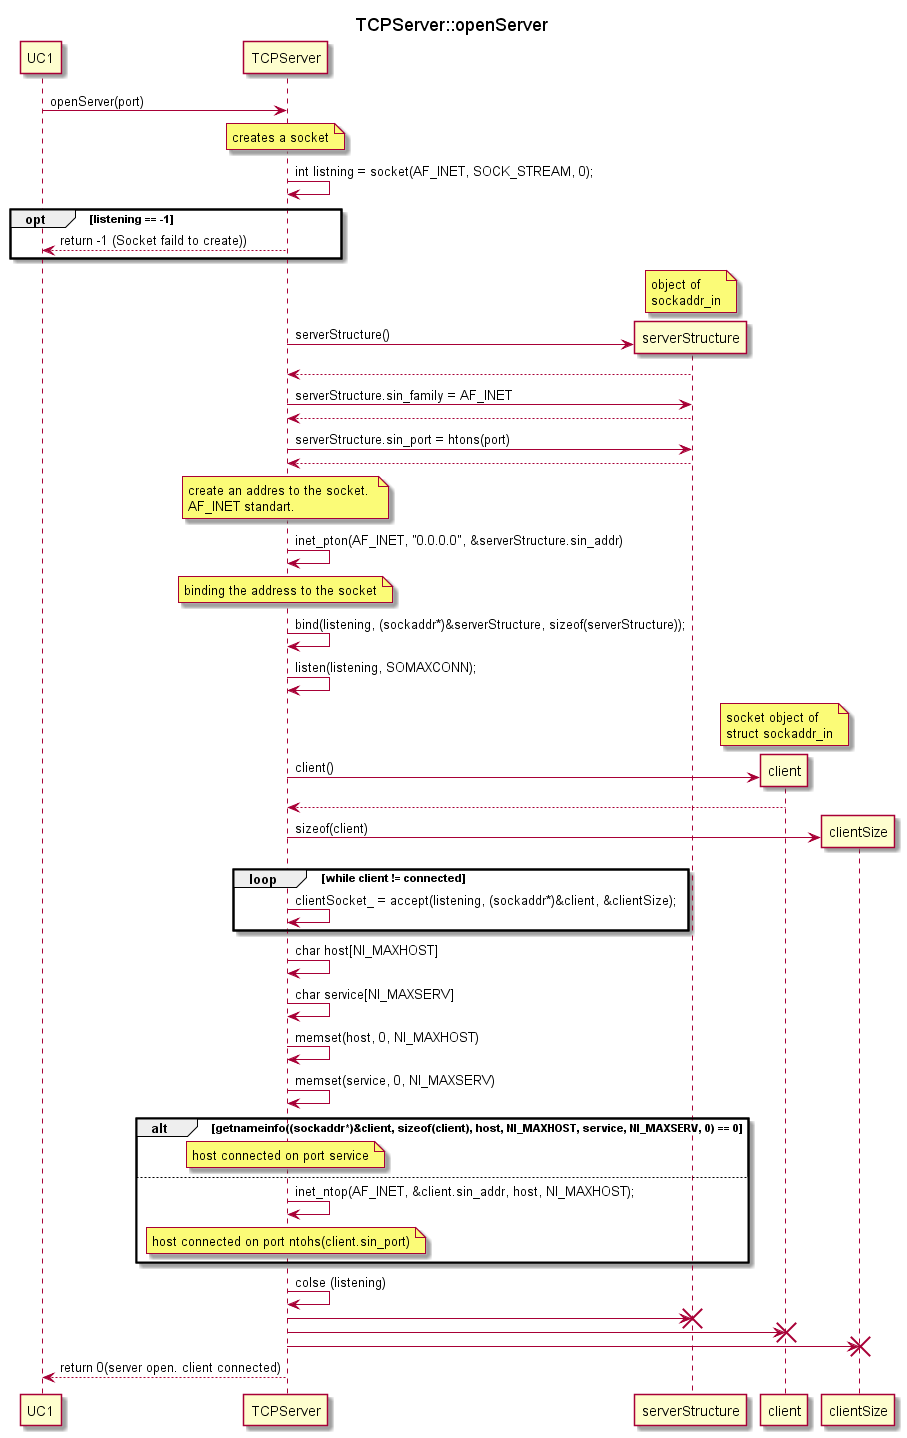

The diagram above was rendered by PlantUML. Its source (embedded in the PNG):
@startuml
title TCPServer::openServer
participant UC1
participant TCPServer
participant serverStructure
participant client

UC1 -> TCPServer : openServer(port)
note over TCPServer : creates a socket 
TCPServer -> TCPServer : int listning = socket(AF_INET, SOCK_STREAM, 0);
opt  listening == -1
    UC1 <-- TCPServer : return -1 (Socket faild to create))
end
note over serverStructure : object of\nsockaddr_in 
TCPServer -> serverStructure ** : serverStructure()
TCPServer <-- serverStructure
TCPServer -> serverStructure : serverStructure.sin_family = AF_INET
TCPServer <-- serverStructure
TCPServer -> serverStructure : serverStructure.sin_port = htons(port)
TCPServer <-- serverStructure
note over TCPServer : create an addres to the socket. \nAF_INET standart.
TCPServer -> TCPServer : inet_pton(AF_INET, "0.0.0.0", &serverStructure.sin_addr)
note over TCPServer : binding the address to the socket
TCPServer -> TCPServer : bind(listening, (sockaddr*)&serverStructure, sizeof(serverStructure));
TCPServer -> TCPServer : listen(listening, SOMAXCONN);
note over client : socket object of\nstruct sockaddr_in 
TCPServer -> client ** : client()
TCPServer <-- client
TCPServer -> clientSize ** : sizeof(client)
loop while client != connected
    TCPServer -> TCPServer : clientSocket_ = accept(listening, (sockaddr*)&client, &clientSize);
end
TCPServer -> TCPServer : char host[NI_MAXHOST]
TCPServer -> TCPServer : char service[NI_MAXSERV]
TCPServer -> TCPServer : memset(host, 0, NI_MAXHOST)
TCPServer -> TCPServer : memset(service, 0, NI_MAXSERV)
alt getnameinfo((sockaddr*)&client, sizeof(client), host, NI_MAXHOST, service, NI_MAXSERV, 0) == 0
    note over TCPServer : host connected on port service
else
    TCPServer -> TCPServer :  inet_ntop(AF_INET, &client.sin_addr, host, NI_MAXHOST);
    note over TCPServer : host connected on port ntohs(client.sin_port) 
end
TCPServer -> TCPServer : colse (listening)
TCPServer -> serverStructure !! 
TCPServer -> client !! 
TCPServer -> clientSize !!
UC1 <-- TCPServer : return 0(server open. client connected)
@enduml